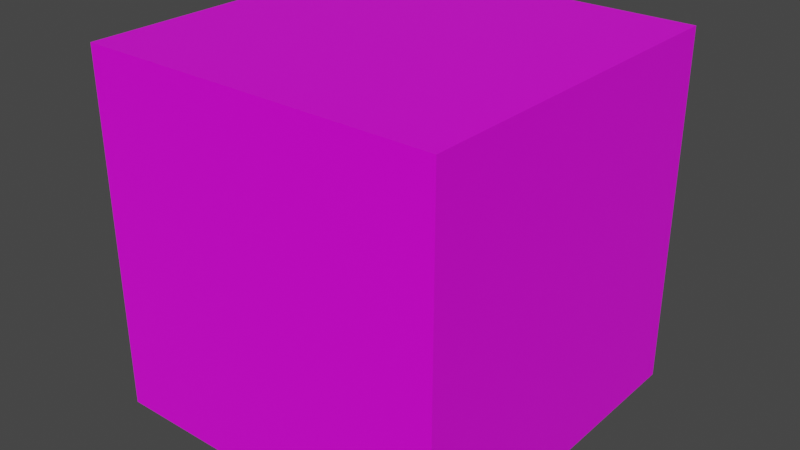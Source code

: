 # Source: beam.blend  (saved by Blender 2.81.16; exported with 4.5.12 LTS)
import bpy
from mathutils import Matrix  # noqa: F401  (used for matrix-valued properties, if any)

bpy.ops.wm.read_factory_settings(use_empty=True)
scene = bpy.context.scene
scene.name = 'Scene'

# ---- collections
col_collection = bpy.data.collections.new('Collection'); scene.collection.children.link(col_collection)

# ---- images (referenced by path relative to the original .blend; pixels are not part of the script)
import os
ASSET_DIR = os.environ.get("B2B_ASSET_DIR", "")  # directory of the original .blend (textures are referenced by path, not embedded)
HERE = os.path.dirname(os.path.abspath(__file__))  # packed textures are extracted next to this script under _unpacked/

def load_image(name, relpath, width, height, colorspace="sRGB"):
    """Load a texture the original file referenced (path relative to the .blend, or extracted next to this script)."""
    p = next((c for c in (os.path.join(HERE, relpath), os.path.join(ASSET_DIR, relpath)) if relpath and os.path.exists(c)), "")
    if p:
        img = bpy.data.images.load(p, check_existing=True)
        img.name = name
    else:  # same state as the original file: an image datablock whose file is absent (Cycles renders it pink)
        img = bpy.data.images.new(name, width, height)
        img.source = "FILE"
        img.filepath = "//" + (relpath or name)
    img.colorspace_settings.name = colorspace
    return img
img_tex_palette_png = load_image('tex_palette.png', 'tex_palette.png', 1024, 1024, 'sRGB')

# ---- materials (node trees are filled in below, after node groups)
mat_material = bpy.data.materials.new('Material')
mat_material.alpha_threshold = 0.0
mat_material.use_transparent_shadow = False
mat_material.line_color = (0.0, 0.0, 0.0, 1.0)

# ---- material node trees
mat_material.use_nodes = True; mat_material.node_tree.nodes.clear()
_N = mat_material.node_tree.nodes; _L = mat_material.node_tree.links
n0 = _N.new('ShaderNodeOutputMaterial'); n0.name = 'Material Output'; n0.location = (300, 300)
n1 = _N.new('ShaderNodeBsdfPrincipled'); n1.name = 'Principled BSDF'; n1.location = (10, 300)
n1.distribution = 'GGX'
n1.subsurface_method = 'BURLEY'
n1.inputs[2].default_value = 0.4
n1.inputs[3].default_value = 1.45
n1.inputs[27].default_value = (0.0, 0.0, 0.0, 1.0)
n1.inputs[28].default_value = 1.0
n2 = _N.new('ShaderNodeTexImage'); n2.name = 'Image Texture'; n2.location = (-695, 105)
n2.image = img_tex_palette_png
n2.interpolation = 'Closest'
_L.new(n1.outputs[0], n0.inputs[0])
_L.new(n2.outputs[0], n1.inputs[0])
n0.is_active_output = True

# ---- world
world_world = bpy.data.worlds.new('World'); scene.world = world_world
world_world.use_nodes = True; world_world.node_tree.nodes.clear()
_N = world_world.node_tree.nodes; _L = world_world.node_tree.links
n0 = _N.new('ShaderNodeOutputWorld'); n0.name = 'World Output'; n0.location = (300, 300)
n1 = _N.new('ShaderNodeBackground'); n1.name = 'Background'; n1.location = (10, 300)
n1.inputs[0].default_value = (0.05088, 0.05088, 0.05088, 1.0)
_L.new(n1.outputs[0], n0.inputs[0])
n0.is_active_output = True
world_world.color = (0.05088, 0.05088, 0.05088)
world_world.use_sun_shadow = False
world_world.sun_shadow_jitter_overblur = 0.0

# ---- meshes
me_cube = bpy.data.meshes.new('Cube')
me_cube.from_pydata([(0.0, 2.0, 1.0), (0.0, 2.0, -1.0), (0.0, 0.0, 1.0), (0.0, 0.0, -1.0), (-2.0, 2.0, 1.0), (-2.0, 2.0, -1.0), (-2.0, 0.0, 1.0), (-2.0, 0.0, -1.0)], [], [(0, 4, 6, 2), (1, 0, 2, 3), (5, 4, 0, 1), (5, 1, 3, 7), (3, 2, 6, 7), (7, 6, 4, 5)])
_uv = me_cube.uv_layers.new(name='UVMap')
_uv.uv.foreach_set('vector', [0.1761, 0.5315, 0.1914, 0.5315, 0.1914, 0.5468, 0.1761, 0.5468, 0.1761, 0.5468, 0.1914, 0.5468, 0.1914, 0.562, 0.1761, 0.562, 0.1761, 0.562, 0.1914, 0.562, 0.1914, 0.5772, 0.1761, 0.5772, 0.1761, 0.5772, 0.1914, 0.5772, 0.1914, 0.5925, 0.1761, 0.5925, 0.1609, 0.562, 0.1761, 0.562, 0.1761, 0.5772, 0.1609, 0.5772, 0.1914, 0.562, 0.2066, 0.562, 0.2066, 0.5772, 0.1914, 0.5772])
me_cube.materials.append(mat_material)
me_cube.use_remesh_preserve_volume = False
me_cube.use_remesh_preserve_attributes = False
me_cube.use_mirror_vertex_groups = False
me_cube.update()

# ---- objects
ob_cube = bpy.data.objects.new('Cube', me_cube)

# ---- transforms, parenting, visibility, modifiers, constraints
ob_cube.location = (0.5, 0.0, 0.0)
ob_cube.scale = (0.5, 0.5, 0.5)
ob_cube.lock_rotations_4d = False
ob_cube.empty_display_type = 'ARROWS'
ob_cube.lineart.crease_threshold = 0.0

# ---- collection membership
col_collection.objects.link(ob_cube)

# ---- scene / render settings (as saved in the file)
scene.frame_start = 1; scene.frame_end = 250; scene.frame_set(1)
scene.render.engine = 'BLENDER_EEVEE_NEXT'
scene.cycles.use_denoising = False
scene.cycles.samples = 128
scene.cycles.sampling_pattern = 'TABULATED_SOBOL'
scene.cycles.use_adaptive_sampling = False
scene.cycles.use_light_tree = False
scene.view_settings.view_transform = 'Filmic'
bpy.context.view_layer.update()

# ---- added for rendering (the .blend has no active camera and no usable light): camera, sun
cam_auto = bpy.data.cameras.new('AutoCamera')
cam_auto.lens = 50.0
cam_auto.sensor_width = 36.0
cam_auto.clip_end = 1000.0
ob_auto_camera = bpy.data.objects.new('AutoCamera', cam_auto)
scene.collection.objects.link(ob_auto_camera)
ob_auto_camera.location = (1.60254, -1.42304, 1.28203)
ob_auto_camera.rotation_euler = (1.09748, -7.21219e-08, 0.694738)
scene.camera = ob_auto_camera
light_auto_sun = bpy.data.lights.new('AutoSun', 'SUN')
light_auto_sun.energy = 3.0
light_auto_sun.angle = 0.0523599
ob_auto_sun = bpy.data.objects.new('AutoSun', light_auto_sun)
scene.collection.objects.link(ob_auto_sun)
ob_auto_sun.rotation_euler = (0.872665, 0.174533, 0.523599)
bpy.context.view_layer.update()

